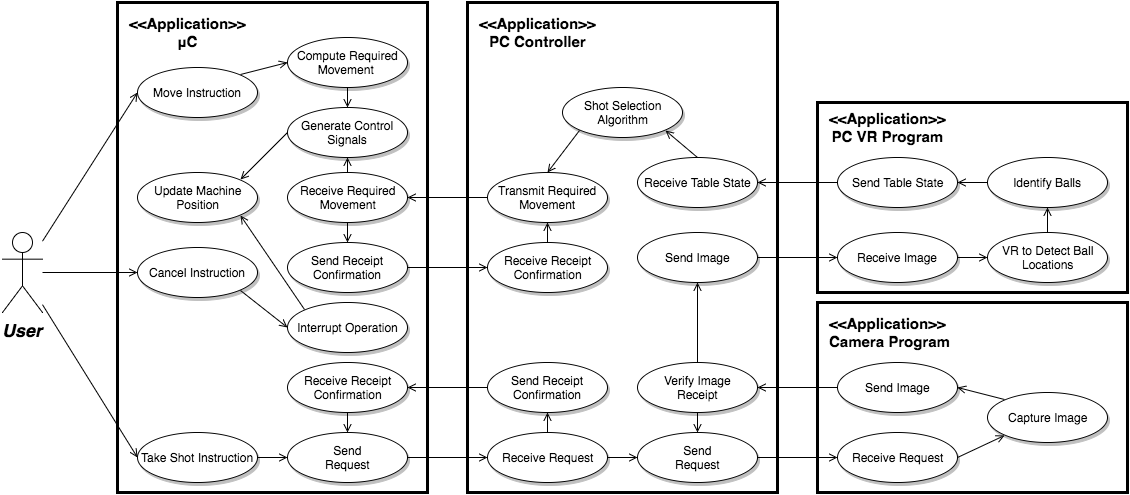

The diagram above was exported from draw.io. Its source (the exported page's mxGraphModel, read from the mxfile embedded in the PNG):
<mxGraphModel dx="1158" dy="1044" grid="1" gridSize="10" guides="1" tooltips="1" connect="1" arrows="1" fold="1" page="0" pageScale="1.5" pageWidth="826" pageHeight="1169" background="#ffffff" math="0" shadow="0">
  <root>
    <mxCell id="0" style=";html=1;" />
    <mxCell id="1" style=";html=1;" parent="0" />
    <mxCell id="227" value="" style="whiteSpace=wrap;html=1;rounded=0;labelBackgroundColor=none;fillColor=none;gradientColor=none;fontSize=15;align=center;strokeWidth=3;" vertex="1" parent="1">
      <mxGeometry x="900" y="90" width="310" height="190" as="geometry" />
    </mxCell>
    <mxCell id="228" value="" style="whiteSpace=wrap;html=1;rounded=0;labelBackgroundColor=none;fillColor=none;gradientColor=none;fontSize=15;align=center;strokeWidth=3;" vertex="1" parent="1">
      <mxGeometry x="900" y="290" width="310" height="190" as="geometry" />
    </mxCell>
    <mxCell id="220" value="" style="whiteSpace=wrap;html=1;rounded=0;labelBackgroundColor=none;fillColor=none;gradientColor=none;fontSize=15;align=center;strokeWidth=3;" vertex="1" parent="1">
      <mxGeometry x="550" y="-10" width="310" height="490" as="geometry" />
    </mxCell>
    <mxCell id="159" value="" style="whiteSpace=wrap;html=1;rounded=0;labelBackgroundColor=none;fillColor=none;gradientColor=none;fontSize=15;align=center;strokeWidth=3;" parent="1" vertex="1">
      <mxGeometry x="200" y="-10" width="310" height="490" as="geometry" />
    </mxCell>
    <mxCell id="90" value="User" style="shape=umlActor;verticalLabelPosition=bottom;verticalAlign=top;fillColor=none;strokeColor=#000000;fontStyle=3;fontSize=18;fontFamily=Helvetica;strokeWidth=1;html=1;gradientColor=none;" parent="1" vertex="1">
      <mxGeometry x="85" y="220" width="40" height="80" as="geometry" />
    </mxCell>
    <mxCell id="119" value="Move Instruction" style="shape=mxgraph.flowchart.on-page_reference;fillColor=#FFFFFF;strokeColor=#000000;strokeWidth=1;shadow=1;gradientColor=none;html=1;" parent="1" vertex="1">
      <mxGeometry x="220" y="55" width="120" height="50" as="geometry" />
    </mxCell>
    <mxCell id="207" style="edgeStyle=none;rounded=0;html=1;exitX=1;exitY=0.5;exitPerimeter=0;entryX=0;entryY=0.5;entryPerimeter=0;startArrow=none;startFill=0;startSize=6;endArrow=open;endFill=0;endSize=6;jettySize=auto;orthogonalLoop=1;strokeColor=#000000;strokeWidth=1;fontSize=15;" edge="1" parent="1" source="121" target="206">
      <mxGeometry relative="1" as="geometry" />
    </mxCell>
    <mxCell id="121" value="Take Shot Instruction" style="shape=mxgraph.flowchart.on-page_reference;fillColor=#FFFFFF;strokeColor=#000000;strokeWidth=1;shadow=1;gradientColor=none;html=1;" parent="1" vertex="1">
      <mxGeometry x="220" y="420" width="120" height="50" as="geometry" />
    </mxCell>
    <mxCell id="122" value="Cancel Instruction" style="shape=mxgraph.flowchart.on-page_reference;fillColor=#FFFFFF;strokeColor=#000000;strokeWidth=1;shadow=1;gradientColor=none;html=1;" parent="1" vertex="1">
      <mxGeometry x="220" y="235" width="120" height="50" as="geometry" />
    </mxCell>
    <mxCell id="139" value="" style="edgeStyle=none;entryX=0;entryY=0.5;entryPerimeter=0;strokeWidth=1;endArrow=open;endFill=0;strokeColor=#000000;html=1;" parent="1" source="90" target="119" edge="1">
      <mxGeometry width="100" height="100" as="geometry">
        <mxPoint y="100" as="sourcePoint" />
        <mxPoint x="100" as="targetPoint" />
      </mxGeometry>
    </mxCell>
    <mxCell id="140" value="" style="edgeStyle=none;entryX=0;entryY=0.5;entryPerimeter=0;strokeWidth=1;endArrow=open;endFill=0;strokeColor=#000000;html=1;" parent="1" source="90" target="121" edge="1">
      <mxGeometry width="100" height="100" as="geometry">
        <mxPoint y="100" as="sourcePoint" />
        <mxPoint x="100" as="targetPoint" />
      </mxGeometry>
    </mxCell>
    <mxCell id="141" value="" style="edgeStyle=none;entryX=0;entryY=0.5;entryPerimeter=0;strokeWidth=1;endArrow=open;endFill=0;strokeColor=#000000;html=1;" parent="1" source="90" target="122" edge="1">
      <mxGeometry width="100" height="100" as="geometry">
        <mxPoint y="100" as="sourcePoint" />
        <mxPoint x="100" as="targetPoint" />
      </mxGeometry>
    </mxCell>
    <mxCell id="163" value="&lt;b&gt;&amp;lt;&amp;lt;Application&amp;gt;&amp;gt;&lt;/b&gt;&lt;div style=&quot;text-align: center&quot;&gt;&lt;span&gt;&lt;b&gt;μC&lt;/b&gt;&lt;/span&gt;&lt;br&gt;&lt;/div&gt;" style="text;html=1;resizable=0;points=[];autosize=1;align=left;verticalAlign=top;spacingTop=-4;fontSize=15;" parent="1" vertex="1">
      <mxGeometry x="210" width="130" height="40" as="geometry" />
    </mxCell>
    <mxCell id="165" value="&lt;b&gt;&amp;lt;&amp;lt;Application&amp;gt;&amp;gt;&lt;/b&gt;&lt;div style=&quot;text-align: center&quot;&gt;&lt;b&gt;PC VR Program&lt;/b&gt;&lt;/div&gt;" style="text;html=1;resizable=0;points=[];autosize=1;align=left;verticalAlign=top;spacingTop=-4;fontSize=15;" parent="1" vertex="1">
      <mxGeometry x="910" y="95" width="130" height="40" as="geometry" />
    </mxCell>
    <mxCell id="166" value="&lt;b&gt;&amp;lt;&amp;lt;Application&amp;gt;&amp;gt;&lt;/b&gt;&lt;div style=&quot;text-align: center&quot;&gt;&lt;b&gt;Camera Program&lt;/b&gt;&lt;/div&gt;" style="text;html=1;resizable=0;points=[];autosize=1;align=left;verticalAlign=top;spacingTop=-4;fontSize=15;" parent="1" vertex="1">
      <mxGeometry x="910" y="300" width="140" height="40" as="geometry" />
    </mxCell>
    <mxCell id="167" value="&lt;b&gt;&amp;lt;&amp;lt;Application&amp;gt;&amp;gt;&lt;/b&gt;&lt;div style=&quot;text-align: center&quot;&gt;&lt;span&gt;&lt;b&gt;PC Controller&lt;/b&gt;&lt;/span&gt;&lt;br&gt;&lt;/div&gt;" style="text;html=1;resizable=0;points=[];autosize=1;align=left;verticalAlign=top;spacingTop=-4;fontSize=15;" parent="1" vertex="1">
      <mxGeometry x="560" width="130" height="40" as="geometry" />
    </mxCell>
    <mxCell id="212" style="edgeStyle=none;rounded=0;html=1;exitX=0;exitY=0.5;exitPerimeter=0;entryX=0.855;entryY=0.145;entryPerimeter=0;startArrow=none;startFill=0;startSize=6;endArrow=open;endFill=0;endSize=6;jettySize=auto;orthogonalLoop=1;strokeColor=#000000;strokeWidth=1;fontSize=15;" edge="1" parent="1" source="170" target="211">
      <mxGeometry relative="1" as="geometry" />
    </mxCell>
    <mxCell id="170" value="Generate Control&lt;div&gt;Signals&lt;/div&gt;" style="shape=mxgraph.flowchart.on-page_reference;fillColor=#FFFFFF;strokeColor=#000000;strokeWidth=1;shadow=1;gradientColor=none;html=1;" parent="1" vertex="1">
      <mxGeometry x="370" y="95" width="120" height="50" as="geometry" />
    </mxCell>
    <mxCell id="215" style="edgeStyle=none;rounded=0;html=1;exitX=0.145;exitY=0.145;exitPerimeter=0;entryX=0.855;entryY=0.855;entryPerimeter=0;startArrow=none;startFill=0;startSize=6;endArrow=open;endFill=0;endSize=6;jettySize=auto;orthogonalLoop=1;strokeColor=#000000;strokeWidth=1;fontSize=15;" edge="1" parent="1" source="182" target="211">
      <mxGeometry relative="1" as="geometry" />
    </mxCell>
    <mxCell id="182" value="Interrupt Operation" style="shape=mxgraph.flowchart.on-page_reference;fillColor=#FFFFFF;strokeColor=#000000;strokeWidth=1;shadow=1;gradientColor=none;html=1;" parent="1" vertex="1">
      <mxGeometry x="370" y="290" width="120" height="50" as="geometry" />
    </mxCell>
    <mxCell id="198" style="edgeStyle=none;rounded=0;html=1;startArrow=none;startFill=0;startSize=6;endArrow=open;endFill=0;endSize=6;jettySize=auto;orthogonalLoop=1;strokeColor=#000000;strokeWidth=1;fontSize=15;entryX=0;entryY=0.5;entryPerimeter=0;exitX=0.855;exitY=0.855;exitPerimeter=0;" parent="1" source="122" target="182" edge="1">
      <mxGeometry x="228" y="321" as="geometry">
        <mxPoint x="95" y="100" as="sourcePoint" />
        <mxPoint x="155" y="100" as="targetPoint" />
      </mxGeometry>
    </mxCell>
    <mxCell id="199" value="&lt;div&gt;Compute Required&lt;/div&gt;&lt;div&gt;Movement&amp;nbsp;&lt;/div&gt;" style="shape=mxgraph.flowchart.on-page_reference;fillColor=#FFFFFF;strokeColor=#000000;strokeWidth=1;shadow=1;gradientColor=none;html=1;" parent="1" vertex="1">
      <mxGeometry x="370" y="25" width="120" height="50" as="geometry" />
    </mxCell>
    <mxCell id="200" style="edgeStyle=none;rounded=0;html=1;startArrow=none;startFill=0;startSize=6;endArrow=open;endFill=0;endSize=6;jettySize=auto;orthogonalLoop=1;strokeColor=#000000;strokeWidth=1;fontSize=15;entryX=0;entryY=0.5;entryPerimeter=0;exitX=0.855;exitY=0.145;exitPerimeter=0;" parent="1" source="119" target="199" edge="1">
      <mxGeometry x="228" y="241" as="geometry">
        <mxPoint x="95" y="20" as="sourcePoint" />
        <mxPoint x="155" y="20" as="targetPoint" />
      </mxGeometry>
    </mxCell>
    <mxCell id="202" style="edgeStyle=none;rounded=0;html=1;startArrow=none;startFill=0;startSize=6;endArrow=open;endFill=0;endSize=6;jettySize=auto;orthogonalLoop=1;strokeColor=#000000;strokeWidth=1;fontSize=15;entryX=0.5;entryY=0;entryPerimeter=0;exitX=0.5;exitY=1;exitPerimeter=0;" edge="1" parent="1" source="199" target="170">
      <mxGeometry x="228" y="226" as="geometry">
        <mxPoint x="95" y="5" as="sourcePoint" />
        <mxPoint x="155" y="5" as="targetPoint" />
      </mxGeometry>
    </mxCell>
    <mxCell id="219" style="edgeStyle=none;rounded=0;html=1;exitX=0.5;exitY=1;exitPerimeter=0;entryX=0.5;entryY=0;entryPerimeter=0;startArrow=none;startFill=0;startSize=6;endArrow=open;endFill=0;endSize=6;jettySize=auto;orthogonalLoop=1;strokeColor=#000000;strokeWidth=1;fontSize=15;" edge="1" parent="1" source="203" target="217">
      <mxGeometry relative="1" as="geometry" />
    </mxCell>
    <mxCell id="203" value="&lt;div&gt;Receive Required&lt;/div&gt;&lt;div&gt;Movement&lt;/div&gt;" style="shape=mxgraph.flowchart.on-page_reference;fillColor=#FFFFFF;strokeColor=#000000;strokeWidth=1;shadow=1;gradientColor=none;html=1;" vertex="1" parent="1">
      <mxGeometry x="370" y="160" width="120" height="50" as="geometry" />
    </mxCell>
    <mxCell id="204" style="edgeStyle=none;rounded=0;html=1;startArrow=none;startFill=0;startSize=6;endArrow=open;endFill=0;endSize=6;jettySize=auto;orthogonalLoop=1;strokeColor=#000000;strokeWidth=1;fontSize=15;entryX=0.5;entryY=1;entryPerimeter=0;exitX=0.5;exitY=0;exitPerimeter=0;" edge="1" parent="1" source="203" target="170">
      <mxGeometry x="238" y="236" as="geometry">
        <mxPoint x="430" y="100" as="sourcePoint" />
        <mxPoint x="430" y="123" as="targetPoint" />
      </mxGeometry>
    </mxCell>
    <mxCell id="205" style="edgeStyle=none;rounded=0;html=1;startArrow=none;startFill=0;startSize=6;endArrow=open;endFill=0;endSize=6;jettySize=auto;orthogonalLoop=1;strokeColor=#000000;strokeWidth=1;fontSize=15;entryX=1;entryY=0.5;entryPerimeter=0;exitX=0;exitY=0.5;exitPerimeter=0;" edge="1" parent="1" source="253" target="203">
      <mxGeometry x="228" y="226" as="geometry">
        <mxPoint x="530" y="170" as="sourcePoint" />
        <mxPoint x="155" y="5" as="targetPoint" />
      </mxGeometry>
    </mxCell>
    <mxCell id="206" value="&lt;div&gt;&lt;span&gt;Send&lt;/span&gt;&lt;/div&gt;&lt;div&gt;&lt;span&gt;Request&lt;/span&gt;&lt;br&gt;&lt;/div&gt;" style="shape=mxgraph.flowchart.on-page_reference;fillColor=#FFFFFF;strokeColor=#000000;strokeWidth=1;shadow=1;gradientColor=none;html=1;" vertex="1" parent="1">
      <mxGeometry x="370" y="420" width="120" height="50" as="geometry" />
    </mxCell>
    <mxCell id="208" style="edgeStyle=none;rounded=0;html=1;startArrow=none;startFill=0;startSize=6;endArrow=open;endFill=0;endSize=6;jettySize=auto;orthogonalLoop=1;strokeColor=#000000;strokeWidth=1;fontSize=15;exitX=1;exitY=0.5;exitPerimeter=0;entryX=0;entryY=0.5;entryPerimeter=0;" edge="1" parent="1" source="206" target="222">
      <mxGeometry x="238" y="236" as="geometry">
        <mxPoint x="580" y="205" as="sourcePoint" />
        <mxPoint x="570" y="375" as="targetPoint" />
      </mxGeometry>
    </mxCell>
    <mxCell id="216" style="edgeStyle=none;rounded=0;html=1;exitX=0.5;exitY=1;exitPerimeter=0;entryX=0.5;entryY=0;entryPerimeter=0;startArrow=none;startFill=0;startSize=6;endArrow=open;endFill=0;endSize=6;jettySize=auto;orthogonalLoop=1;strokeColor=#000000;strokeWidth=1;fontSize=15;" edge="1" parent="1" source="209" target="206">
      <mxGeometry relative="1" as="geometry" />
    </mxCell>
    <mxCell id="209" value="&lt;div&gt;Receive Receipt&lt;/div&gt;&lt;div&gt;Confirmation&lt;/div&gt;" style="shape=mxgraph.flowchart.on-page_reference;fillColor=#FFFFFF;strokeColor=#000000;strokeWidth=1;shadow=1;gradientColor=none;html=1;" vertex="1" parent="1">
      <mxGeometry x="370" y="350" width="120" height="50" as="geometry" />
    </mxCell>
    <mxCell id="210" style="edgeStyle=none;rounded=0;html=1;startArrow=none;startFill=0;startSize=6;endArrow=open;endFill=0;endSize=6;jettySize=auto;orthogonalLoop=1;strokeColor=#000000;strokeWidth=1;fontSize=15;entryX=1;entryY=0.5;entryPerimeter=0;exitX=0;exitY=0.5;exitPerimeter=0;" edge="1" parent="1" source="221" target="209">
      <mxGeometry x="238" y="236" as="geometry">
        <mxPoint x="570" y="445" as="sourcePoint" />
        <mxPoint x="500" y="195" as="targetPoint" />
      </mxGeometry>
    </mxCell>
    <mxCell id="211" value="Update Machine&lt;div&gt;Position&lt;/div&gt;" style="shape=mxgraph.flowchart.on-page_reference;fillColor=#FFFFFF;strokeColor=#000000;strokeWidth=1;shadow=1;gradientColor=none;html=1;" vertex="1" parent="1">
      <mxGeometry x="220" y="160" width="120" height="50" as="geometry" />
    </mxCell>
    <mxCell id="218" style="edgeStyle=none;rounded=0;html=1;exitX=1;exitY=0.5;exitPerimeter=0;startArrow=none;startFill=0;startSize=6;endArrow=open;endFill=0;endSize=6;jettySize=auto;orthogonalLoop=1;strokeColor=#000000;strokeWidth=1;fontSize=15;entryX=0;entryY=0.5;entryPerimeter=0;" edge="1" parent="1" source="217" target="250">
      <mxGeometry relative="1" as="geometry">
        <mxPoint x="570" y="255" as="targetPoint" />
      </mxGeometry>
    </mxCell>
    <mxCell id="217" value="&lt;div&gt;Send Receipt&lt;/div&gt;&lt;div&gt;Confirmation&lt;/div&gt;" style="shape=mxgraph.flowchart.on-page_reference;fillColor=#FFFFFF;strokeColor=#000000;strokeWidth=1;shadow=1;gradientColor=none;html=1;" vertex="1" parent="1">
      <mxGeometry x="370" y="230" width="120" height="50" as="geometry" />
    </mxCell>
    <mxCell id="221" value="&lt;div&gt;Send Receipt&lt;/div&gt;&lt;div&gt;Confirmation&lt;/div&gt;" style="shape=mxgraph.flowchart.on-page_reference;fillColor=#FFFFFF;strokeColor=#000000;strokeWidth=1;shadow=1;gradientColor=none;html=1;" vertex="1" parent="1">
      <mxGeometry x="570" y="350" width="120" height="50" as="geometry" />
    </mxCell>
    <mxCell id="224" style="edgeStyle=none;rounded=0;html=1;exitX=1;exitY=0.5;exitPerimeter=0;entryX=0;entryY=0.5;entryPerimeter=0;startArrow=none;startFill=0;startSize=6;endArrow=open;endFill=0;endSize=6;jettySize=auto;orthogonalLoop=1;strokeColor=#000000;strokeWidth=1;fontSize=15;" edge="1" parent="1" source="222" target="223">
      <mxGeometry relative="1" as="geometry" />
    </mxCell>
    <mxCell id="225" style="edgeStyle=none;rounded=0;html=1;exitX=0.5;exitY=0;exitPerimeter=0;entryX=0.5;entryY=1;entryPerimeter=0;startArrow=none;startFill=0;startSize=6;endArrow=open;endFill=0;endSize=6;jettySize=auto;orthogonalLoop=1;strokeColor=#000000;strokeWidth=1;fontSize=15;" edge="1" parent="1" source="222" target="221">
      <mxGeometry relative="1" as="geometry" />
    </mxCell>
    <mxCell id="222" value="Receive Request" style="shape=mxgraph.flowchart.on-page_reference;fillColor=#FFFFFF;strokeColor=#000000;strokeWidth=1;shadow=1;gradientColor=none;html=1;" vertex="1" parent="1">
      <mxGeometry x="570" y="420" width="120" height="50" as="geometry" />
    </mxCell>
    <mxCell id="226" style="edgeStyle=none;rounded=0;html=1;exitX=1;exitY=0.5;exitPerimeter=0;startArrow=none;startFill=0;startSize=6;endArrow=open;endFill=0;endSize=6;jettySize=auto;orthogonalLoop=1;strokeColor=#000000;strokeWidth=1;fontSize=15;entryX=0;entryY=0.5;entryPerimeter=0;" edge="1" parent="1" source="223" target="231">
      <mxGeometry relative="1" as="geometry">
        <mxPoint x="890" y="530" as="targetPoint" />
      </mxGeometry>
    </mxCell>
    <mxCell id="223" value="&lt;div&gt;&lt;span&gt;Send&lt;/span&gt;&lt;/div&gt;&lt;div&gt;&lt;span&gt;Request&lt;/span&gt;&lt;br&gt;&lt;/div&gt;" style="shape=mxgraph.flowchart.on-page_reference;fillColor=#FFFFFF;strokeColor=#000000;strokeWidth=1;shadow=1;gradientColor=none;html=1;" vertex="1" parent="1">
      <mxGeometry x="720" y="420" width="120" height="50" as="geometry" />
    </mxCell>
    <mxCell id="230" style="edgeStyle=none;rounded=0;html=1;exitX=0.5;exitY=1;exitPerimeter=0;entryX=0.5;entryY=0;entryPerimeter=0;startArrow=none;startFill=0;startSize=6;endArrow=open;endFill=0;endSize=6;jettySize=auto;orthogonalLoop=1;strokeColor=#000000;strokeWidth=1;fontSize=15;" edge="1" parent="1" source="229" target="223">
      <mxGeometry relative="1" as="geometry" />
    </mxCell>
    <mxCell id="239" style="edgeStyle=none;rounded=0;html=1;exitX=0.5;exitY=0;exitPerimeter=0;entryX=0.5;entryY=1;entryPerimeter=0;startArrow=none;startFill=0;startSize=6;endArrow=open;endFill=0;endSize=6;jettySize=auto;orthogonalLoop=1;strokeColor=#000000;strokeWidth=1;fontSize=15;" edge="1" parent="1" source="229" target="237">
      <mxGeometry relative="1" as="geometry" />
    </mxCell>
    <mxCell id="229" value="Verify Image&lt;div&gt;Receipt&lt;/div&gt;" style="shape=mxgraph.flowchart.on-page_reference;fillColor=#FFFFFF;strokeColor=#000000;strokeWidth=1;shadow=1;gradientColor=none;html=1;" vertex="1" parent="1">
      <mxGeometry x="720" y="350" width="120" height="50" as="geometry" />
    </mxCell>
    <mxCell id="235" style="edgeStyle=none;rounded=0;html=1;exitX=1;exitY=0.5;exitPerimeter=0;entryX=0.145;entryY=0.855;entryPerimeter=0;startArrow=none;startFill=0;startSize=6;endArrow=open;endFill=0;endSize=6;jettySize=auto;orthogonalLoop=1;strokeColor=#000000;strokeWidth=1;fontSize=15;" edge="1" parent="1" source="231" target="233">
      <mxGeometry relative="1" as="geometry" />
    </mxCell>
    <mxCell id="231" value="Receive Request" style="shape=mxgraph.flowchart.on-page_reference;fillColor=#FFFFFF;strokeColor=#000000;strokeWidth=1;shadow=1;gradientColor=none;html=1;" vertex="1" parent="1">
      <mxGeometry x="920" y="420" width="120" height="50" as="geometry" />
    </mxCell>
    <mxCell id="234" style="edgeStyle=none;rounded=0;html=1;exitX=0;exitY=0.5;exitPerimeter=0;entryX=1;entryY=0.5;entryPerimeter=0;startArrow=none;startFill=0;startSize=6;endArrow=open;endFill=0;endSize=6;jettySize=auto;orthogonalLoop=1;strokeColor=#000000;strokeWidth=1;fontSize=15;" edge="1" parent="1" source="232" target="229">
      <mxGeometry relative="1" as="geometry" />
    </mxCell>
    <mxCell id="232" value="Send Image" style="shape=mxgraph.flowchart.on-page_reference;fillColor=#FFFFFF;strokeColor=#000000;strokeWidth=1;shadow=1;gradientColor=none;html=1;" vertex="1" parent="1">
      <mxGeometry x="920" y="350" width="120" height="50" as="geometry" />
    </mxCell>
    <mxCell id="236" style="edgeStyle=none;rounded=0;html=1;exitX=0.145;exitY=0.145;exitPerimeter=0;entryX=1;entryY=0.5;entryPerimeter=0;startArrow=none;startFill=0;startSize=6;endArrow=open;endFill=0;endSize=6;jettySize=auto;orthogonalLoop=1;strokeColor=#000000;strokeWidth=1;fontSize=15;" edge="1" parent="1" source="233" target="232">
      <mxGeometry relative="1" as="geometry" />
    </mxCell>
    <mxCell id="233" value="Capture Image" style="shape=mxgraph.flowchart.on-page_reference;fillColor=#FFFFFF;strokeColor=#000000;strokeWidth=1;shadow=1;gradientColor=none;html=1;" vertex="1" parent="1">
      <mxGeometry x="1070" y="380" width="120" height="50" as="geometry" />
    </mxCell>
    <mxCell id="240" style="edgeStyle=none;rounded=0;html=1;exitX=1;exitY=0.5;exitPerimeter=0;startArrow=none;startFill=0;startSize=6;endArrow=open;endFill=0;endSize=6;jettySize=auto;orthogonalLoop=1;strokeColor=#000000;strokeWidth=1;fontSize=15;entryX=0;entryY=0.5;entryPerimeter=0;" edge="1" parent="1" source="237" target="241">
      <mxGeometry relative="1" as="geometry">
        <mxPoint x="880" y="245" as="targetPoint" />
      </mxGeometry>
    </mxCell>
    <mxCell id="237" value="Send Image" style="shape=mxgraph.flowchart.on-page_reference;fillColor=#FFFFFF;strokeColor=#000000;strokeWidth=1;shadow=1;gradientColor=none;html=1;" vertex="1" parent="1">
      <mxGeometry x="720" y="220" width="120" height="50" as="geometry" />
    </mxCell>
    <mxCell id="243" style="edgeStyle=none;rounded=0;html=1;exitX=1;exitY=0.5;exitPerimeter=0;entryX=0;entryY=0.5;entryPerimeter=0;startArrow=none;startFill=0;startSize=6;endArrow=open;endFill=0;endSize=6;jettySize=auto;orthogonalLoop=1;strokeColor=#000000;strokeWidth=1;fontSize=15;" edge="1" parent="1" source="241" target="242">
      <mxGeometry relative="1" as="geometry" />
    </mxCell>
    <mxCell id="241" value="Receive Image" style="shape=mxgraph.flowchart.on-page_reference;fillColor=#FFFFFF;strokeColor=#000000;strokeWidth=1;shadow=1;gradientColor=none;html=1;" vertex="1" parent="1">
      <mxGeometry x="920" y="220" width="120" height="50" as="geometry" />
    </mxCell>
    <mxCell id="245" style="edgeStyle=none;rounded=0;html=1;exitX=0.5;exitY=0;exitPerimeter=0;entryX=0.5;entryY=1;entryPerimeter=0;startArrow=none;startFill=0;startSize=6;endArrow=open;endFill=0;endSize=6;jettySize=auto;orthogonalLoop=1;strokeColor=#000000;strokeWidth=1;fontSize=15;" edge="1" parent="1" source="242" target="244">
      <mxGeometry relative="1" as="geometry" />
    </mxCell>
    <mxCell id="242" value="VR to Detect Ball&lt;div&gt;Locations&lt;/div&gt;" style="shape=mxgraph.flowchart.on-page_reference;fillColor=#FFFFFF;strokeColor=#000000;strokeWidth=1;shadow=1;gradientColor=none;html=1;" vertex="1" parent="1">
      <mxGeometry x="1070" y="220" width="120" height="50" as="geometry" />
    </mxCell>
    <mxCell id="247" style="edgeStyle=none;rounded=0;html=1;exitX=0;exitY=0.5;exitPerimeter=0;entryX=1;entryY=0.5;entryPerimeter=0;startArrow=none;startFill=0;startSize=6;endArrow=open;endFill=0;endSize=6;jettySize=auto;orthogonalLoop=1;strokeColor=#000000;strokeWidth=1;fontSize=15;" edge="1" parent="1" source="244" target="246">
      <mxGeometry relative="1" as="geometry" />
    </mxCell>
    <mxCell id="244" value="Identify Balls" style="shape=mxgraph.flowchart.on-page_reference;fillColor=#FFFFFF;strokeColor=#000000;strokeWidth=1;shadow=1;gradientColor=none;html=1;" vertex="1" parent="1">
      <mxGeometry x="1070" y="145" width="120" height="50" as="geometry" />
    </mxCell>
    <mxCell id="249" style="edgeStyle=none;rounded=0;html=1;exitX=0;exitY=0.5;exitPerimeter=0;entryX=1;entryY=0.5;entryPerimeter=0;startArrow=none;startFill=0;startSize=6;endArrow=open;endFill=0;endSize=6;jettySize=auto;orthogonalLoop=1;strokeColor=#000000;strokeWidth=1;fontSize=15;" edge="1" parent="1" source="246" target="248">
      <mxGeometry relative="1" as="geometry" />
    </mxCell>
    <mxCell id="246" value="Send Table State" style="shape=mxgraph.flowchart.on-page_reference;fillColor=#FFFFFF;strokeColor=#000000;strokeWidth=1;shadow=1;gradientColor=none;html=1;" vertex="1" parent="1">
      <mxGeometry x="920" y="145" width="120" height="50" as="geometry" />
    </mxCell>
    <mxCell id="252" style="edgeStyle=none;rounded=0;html=1;exitX=0.5;exitY=0;exitPerimeter=0;entryX=0.855;entryY=0.855;entryPerimeter=0;startArrow=none;startFill=0;startSize=6;endArrow=open;endFill=0;endSize=6;jettySize=auto;orthogonalLoop=1;strokeColor=#000000;strokeWidth=1;fontSize=15;" edge="1" parent="1" source="248" target="251">
      <mxGeometry relative="1" as="geometry" />
    </mxCell>
    <mxCell id="248" value="Receive Table State" style="shape=mxgraph.flowchart.on-page_reference;fillColor=#FFFFFF;strokeColor=#000000;strokeWidth=1;shadow=1;gradientColor=none;html=1;" vertex="1" parent="1">
      <mxGeometry x="720" y="145" width="120" height="50" as="geometry" />
    </mxCell>
    <mxCell id="255" style="edgeStyle=none;rounded=0;html=1;exitX=0.5;exitY=0;exitPerimeter=0;entryX=0.5;entryY=1;entryPerimeter=0;startArrow=none;startFill=0;startSize=6;endArrow=open;endFill=0;endSize=6;jettySize=auto;orthogonalLoop=1;strokeColor=#000000;strokeWidth=1;fontSize=15;" edge="1" parent="1" source="250" target="253">
      <mxGeometry relative="1" as="geometry" />
    </mxCell>
    <mxCell id="250" value="&lt;div&gt;Receive Receipt&lt;/div&gt;&lt;div&gt;Confirmation&lt;/div&gt;" style="shape=mxgraph.flowchart.on-page_reference;fillColor=#FFFFFF;strokeColor=#000000;strokeWidth=1;shadow=1;gradientColor=none;html=1;" vertex="1" parent="1">
      <mxGeometry x="570" y="230" width="120" height="50" as="geometry" />
    </mxCell>
    <mxCell id="254" style="edgeStyle=none;rounded=0;html=1;exitX=0.145;exitY=0.855;exitPerimeter=0;entryX=0.5;entryY=0;entryPerimeter=0;startArrow=none;startFill=0;startSize=6;endArrow=open;endFill=0;endSize=6;jettySize=auto;orthogonalLoop=1;strokeColor=#000000;strokeWidth=1;fontSize=15;" edge="1" parent="1" source="251" target="253">
      <mxGeometry relative="1" as="geometry" />
    </mxCell>
    <mxCell id="251" value="Shot Selection&lt;div&gt;Algorithm&lt;/div&gt;" style="shape=mxgraph.flowchart.on-page_reference;fillColor=#FFFFFF;strokeColor=#000000;strokeWidth=1;shadow=1;gradientColor=none;html=1;" vertex="1" parent="1">
      <mxGeometry x="645" y="75" width="120" height="50" as="geometry" />
    </mxCell>
    <mxCell id="253" value="Transmit Required&lt;div&gt;Movement&lt;/div&gt;" style="shape=mxgraph.flowchart.on-page_reference;fillColor=#FFFFFF;strokeColor=#000000;strokeWidth=1;shadow=1;gradientColor=none;html=1;" vertex="1" parent="1">
      <mxGeometry x="570" y="160" width="120" height="50" as="geometry" />
    </mxCell>
  </root>
</mxGraphModel>